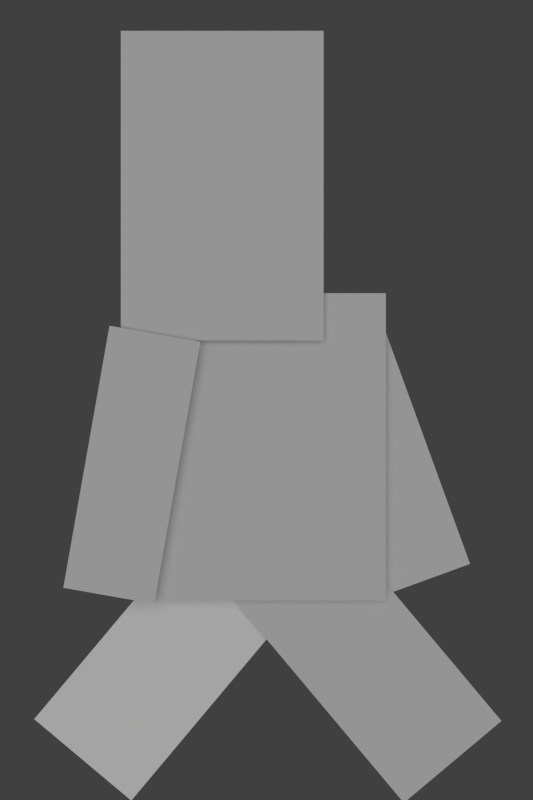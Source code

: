 # Source: walk.blend  (saved by Blender 2.63.0; exported with 4.5.12 LTS)
import bpy
from mathutils import Matrix  # noqa: F401  (used for matrix-valued properties, if any)

bpy.ops.wm.read_factory_settings(use_empty=True)
scene = bpy.context.scene
scene.name = 'Scene'

# ---- collections
col_collection_1 = bpy.data.collections.new('Collection 1'); scene.collection.children.link(col_collection_1)

# ---- materials (node trees are filled in below, after node groups)
mat_body = bpy.data.materials.new('Body')
mat_body.alpha_threshold = 0.0
mat_body.use_transparent_shadow = False
mat_body.roughness = 0.5
mat_rightleg = bpy.data.materials.new('RightLeg')
mat_rightleg.alpha_threshold = 0.0
mat_rightleg.use_transparent_shadow = False
mat_rightleg.diffuse_color = (1.0, 1.0, 1.0, 1.0)
mat_rightleg.roughness = 0.5
mat_leftleg = bpy.data.materials.new('LeftLeg')
mat_leftleg.alpha_threshold = 0.0
mat_leftleg.use_transparent_shadow = False
mat_leftleg.roughness = 0.5
mat_rightarm = bpy.data.materials.new('RightArm')
mat_rightarm.alpha_threshold = 0.0
mat_rightarm.use_transparent_shadow = False
mat_rightarm.roughness = 0.5
mat_leftarm = bpy.data.materials.new('LeftArm')
mat_leftarm.alpha_threshold = 0.0
mat_leftarm.use_transparent_shadow = False
mat_leftarm.roughness = 0.5
mat_head = bpy.data.materials.new('Head')
mat_head.alpha_threshold = 0.0
mat_head.use_transparent_shadow = False
mat_head.roughness = 0.5

# ---- material node trees

# ---- world
world_world = bpy.data.worlds.new('World'); scene.world = world_world
world_world.color = (0.05088, 0.05088, 0.05088)
world_world.use_sun_shadow = False
world_world.sun_shadow_jitter_overblur = 0.0
world_world.cycles.sampling_method = 'MANUAL'
world_world.cycles.sample_map_resolution = 256

# ---- cameras
cam_camera = bpy.data.cameras.new('Camera')
cam_camera.clip_end = 100.0
cam_camera.lens = 35.0
cam_camera.sensor_width = 32.0
cam_camera.sensor_height = 18.0
cam_camera.ortho_scale = 7.314
cam_camera.dof.focus_distance = 0.0
cam_camera.dof.aperture_fstop = 128.0

# ---- lights
light_point = bpy.data.lights.new('Point', 'SUN')
light_point.transmission_factor = 0.0
light_point.angle = 1.571
light_point.energy = 1.0
light_point.shadow_buffer_clip_start = 0.5
light_point.shadow_soft_size = 1.0
light_point.shadow_cascade_max_distance = 1000.0
light_point.cycles.use_multiple_importance_sampling = False

# ---- meshes
me_plane_001 = bpy.data.meshes.new('Plane.001')
me_plane_001.from_pydata([(1.0, -1.0, 0.0), (-1.0, -1.0, 0.0), (1.0, 1.0, 0.0), (-1.0, 1.0, 0.0)], [], [(2, 3, 1, 0)])
_uv = me_plane_001.uv_layers.new(name='UVMap')
_uv.uv.foreach_set('vector', [0.9985, 0.9998, 0.000153, 0.9998, 0.000153, -0.0001621, 0.9985, -0.0001621])
me_plane_001.materials.append(mat_body)
me_plane_001.use_remesh_preserve_volume = False
me_plane_001.use_remesh_preserve_attributes = False
me_plane_001.use_mirror_vertex_groups = False
me_plane_001.update()
me_plane_004 = bpy.data.meshes.new('Plane.004')
me_plane_004.from_pydata([(1.0, -1.833, 0.0), (-1.0, -1.833, 0.0), (1.0, 0.1669, 0.0), (-1.0, 0.1669, 0.0)], [], [(2, 3, 1, 0)])
_uv = me_plane_004.uv_layers.new(name='UVMap')
_uv.uv.foreach_set('vector', [1.0, 1.0, 2.685e-06, 1.0, 2.685e-06, 2.4e-06, 1.0, 2.4e-06])
me_plane_004.materials.append(mat_rightleg)
me_plane_004.use_remesh_preserve_volume = False
me_plane_004.use_remesh_preserve_attributes = False
me_plane_004.use_mirror_vertex_groups = False
me_plane_004.update()
me_plane_003 = bpy.data.meshes.new('Plane.003')
me_plane_003.from_pydata([(1.0, -1.833, 0.0), (-1.0, -1.833, 0.0), (1.0, 0.1669, 0.0), (-1.0, 0.1669, 0.0)], [], [(2, 3, 1, 0)])
_uv = me_plane_003.uv_layers.new(name='UVMap')
_uv.uv.foreach_set('vector', [1.0, 1.0, 2.685e-06, 1.0, 2.685e-06, 2.4e-06, 1.0, 2.4e-06])
me_plane_003.materials.append(mat_leftleg)
me_plane_003.use_remesh_preserve_volume = False
me_plane_003.use_remesh_preserve_attributes = False
me_plane_003.use_mirror_vertex_groups = False
me_plane_003.update()
me_plane_006 = bpy.data.meshes.new('Plane.006')
me_plane_006.from_pydata([(1.0, -1.877, 0.0), (-1.0, -1.877, 0.0), (1.0, 0.1227, 0.0), (-1.0, 0.1227, 0.0)], [], [(2, 3, 1, 0)])
_uv = me_plane_006.uv_layers.new(name='UVMap')
_uv.uv.foreach_set('vector', [0.9996, 0.9992, 1.488e-05, 0.9992, 1.488e-05, 5.983e-07, 0.9996, 5.983e-07])
me_plane_006.materials.append(mat_rightarm)
me_plane_006.use_remesh_preserve_volume = False
me_plane_006.use_remesh_preserve_attributes = False
me_plane_006.use_mirror_vertex_groups = False
me_plane_006.update()
me_plane_005 = bpy.data.meshes.new('Plane.005')
me_plane_005.from_pydata([(1.0, -1.877, 0.0), (-1.0, -1.877, 0.0), (1.0, 0.1227, 0.0), (-1.0, 0.1227, 0.0)], [], [(2, 3, 1, 0)])
_uv = me_plane_005.uv_layers.new(name='UVMap')
_uv.uv.foreach_set('vector', [1.0, 0.9999, 1.473e-05, 0.9999, 1.473e-05, 3.101e-06, 1.0, 3.101e-06])
me_plane_005.materials.append(mat_leftarm)
me_plane_005.use_remesh_preserve_volume = False
me_plane_005.use_remesh_preserve_attributes = False
me_plane_005.use_mirror_vertex_groups = False
me_plane_005.update()
me_plane_002 = bpy.data.meshes.new('Plane.002')
me_plane_002.from_pydata([(1.0, -0.02, 0.0), (-1.0, -0.02, 0.0), (1.0, 1.98, 0.0), (-1.0, 1.98, 0.0)], [], [(2, 3, 1, 0)])
_uv = me_plane_002.uv_layers.new(name='UVMap')
_uv.uv.foreach_set('vector', [0.9999, 0.9991, 0.0002598, 0.9991, 0.0002598, 0.000204, 0.9999, 0.000204])
me_plane_002.materials.append(mat_head)
me_plane_002.use_remesh_preserve_volume = False
me_plane_002.use_remesh_preserve_attributes = False
me_plane_002.use_mirror_vertex_groups = False
me_plane_002.update()

# ---- objects
ob_body = bpy.data.objects.new('Body', me_plane_001)
ob_plane_001 = bpy.data.objects.new('Plane.001', me_plane_004)
ob_plane = bpy.data.objects.new('Plane', me_plane_003)
ob_plane_003 = bpy.data.objects.new('Plane.003', me_plane_006)
ob_plane_002 = bpy.data.objects.new('Plane.002', me_plane_005)
ob_body_001 = bpy.data.objects.new('Body.001', me_plane_002)
ob_point = bpy.data.objects.new('Point', light_point)
ob_camera = bpy.data.objects.new('Camera', cam_camera)

# ---- transforms, parenting, visibility, modifiers, constraints
ob_body.location = (0.0, -0.1735, 0.0)
ob_body.scale = (0.7768, 1.0, 1.0)
ob_body.lineart.crease_threshold = 0.0
ob_plane_001.parent = ob_body
ob_plane_001.matrix_parent_inverse = Matrix(((1.287, 0.0, 0.0, 0.0), (0.0, 1.0, 0.0, 0.0), (0.0, 0.0, 1.0, 0.0), (0.0, 0.0, 0.0, 1.0)))
ob_plane_001.location = (-0.0844, -0.7263, -0.08999)
ob_plane_001.rotation_euler = (0.0, 0.0, -0.6981)
ob_plane_001.scale = (0.419, 0.9603, 1.171)
ob_plane_001.lineart.crease_threshold = 0.0
ob_plane.parent = ob_body
ob_plane.matrix_parent_inverse = Matrix(((1.287, 0.0, 0.0, 0.0), (0.0, 1.0, 0.0, 0.0), (0.0, 0.0, 1.0, 0.0), (0.0, 0.0, 0.0, 1.0)))
ob_plane.location = (0.09275, -0.7263, -0.05785)
ob_plane.rotation_euler = (0.0, 0.0, 0.6981)
ob_plane.scale = (0.419, 0.9603, 1.171)
ob_plane.lineart.crease_threshold = 0.0
ob_plane_003.parent = ob_body
ob_plane_003.matrix_parent_inverse = Matrix(((1.287, 0.0, 0.0, 0.0), (0.0, 1.0, 0.0, 0.0), (0.0, 0.0, 1.0, 0.0), (0.0, 0.0, 0.0, 1.0)))
ob_plane_003.location = (0.5123, 0.6324, -0.06371)
ob_plane_003.rotation_euler = (-2.489e-12, 1.274e-09, 0.3491)
ob_plane_003.scale = (0.2966, 0.8549, 0.7528)
ob_plane_003.lineart.crease_threshold = 0.0
ob_plane_002.parent = ob_body
ob_plane_002.matrix_parent_inverse = Matrix(((1.287, 0.0, 0.0, 0.0), (0.0, 1.0, 0.0, 0.0), (0.0, 0.0, 1.0, 0.0), (0.0, 0.0, 0.0, 1.0)))
ob_plane_002.location = (-0.7355, 0.6272, 0.07438)
ob_plane_002.rotation_euler = (-2.188e-10, -1.255e-09, -0.1745)
ob_plane_002.scale = (0.2966, 0.8549, 0.7528)
ob_plane_002.lineart.crease_threshold = 0.0
ob_body_001.parent = ob_body
ob_body_001.matrix_parent_inverse = Matrix(((1.287, 0.0, 0.0, 0.0), (0.0, 1.0, 0.0, 0.0), (0.0, 0.0, 1.0, 0.0), (0.0, 0.0, 0.0, 1.0)))
ob_body_001.location = (-0.2865, 0.709, 0.04629)
ob_body_001.scale = (0.655, 1.0, 1.0)
ob_body_001.lineart.crease_threshold = 0.0
ob_point.location = (0.0, 0.0, 6.688)
ob_point.lineart.crease_threshold = 0.0
ob_camera.location = (-0.0003266, 0.1314, 5.696)
ob_camera.lock_rotations_4d = False
ob_camera.empty_display_type = 'ARROWS'
ob_camera.color = (0.0, 0.0, 0.0, 0.0)
ob_camera.display_type = 'WIRE'
ob_camera.lineart.crease_threshold = 0.0

# ---- collection membership
col_collection_1.objects.link(ob_body)
col_collection_1.objects.link(ob_plane_001)
col_collection_1.objects.link(ob_plane)
col_collection_1.objects.link(ob_plane_003)
col_collection_1.objects.link(ob_plane_002)
col_collection_1.objects.link(ob_body_001)
col_collection_1.objects.link(ob_point)
col_collection_1.objects.link(ob_camera)

# ---- scene / render settings (as saved in the file)
scene.camera = ob_camera
scene.frame_start = 11; scene.frame_end = 50; scene.frame_set(11)
scene.render.engine = 'BLENDER_EEVEE_NEXT'
scene.render.image_settings.compression = 90
scene.render.resolution_x = 100
scene.render.resolution_y = 150
scene.render.resolution_percentage = 200
scene.render.dither_intensity = 0.0
scene.render.bake_margin = 2
scene.render.bake_bias = 0.0
scene.cycles.use_denoising = False
scene.cycles.samples = 10
scene.cycles.sampling_pattern = 'TABULATED_SOBOL'
scene.cycles.light_sampling_threshold = 0.0
scene.cycles.use_adaptive_sampling = False
scene.cycles.use_light_tree = False
scene.cycles.blur_glossy = 0.0
scene.cycles.volume_bounces = 1
scene.cycles.pixel_filter_type = 'GAUSSIAN'
scene.cycles.sample_clamp_indirect = 0.0
scene.view_settings.view_transform = 'Standard'
bpy.context.view_layer.update()
